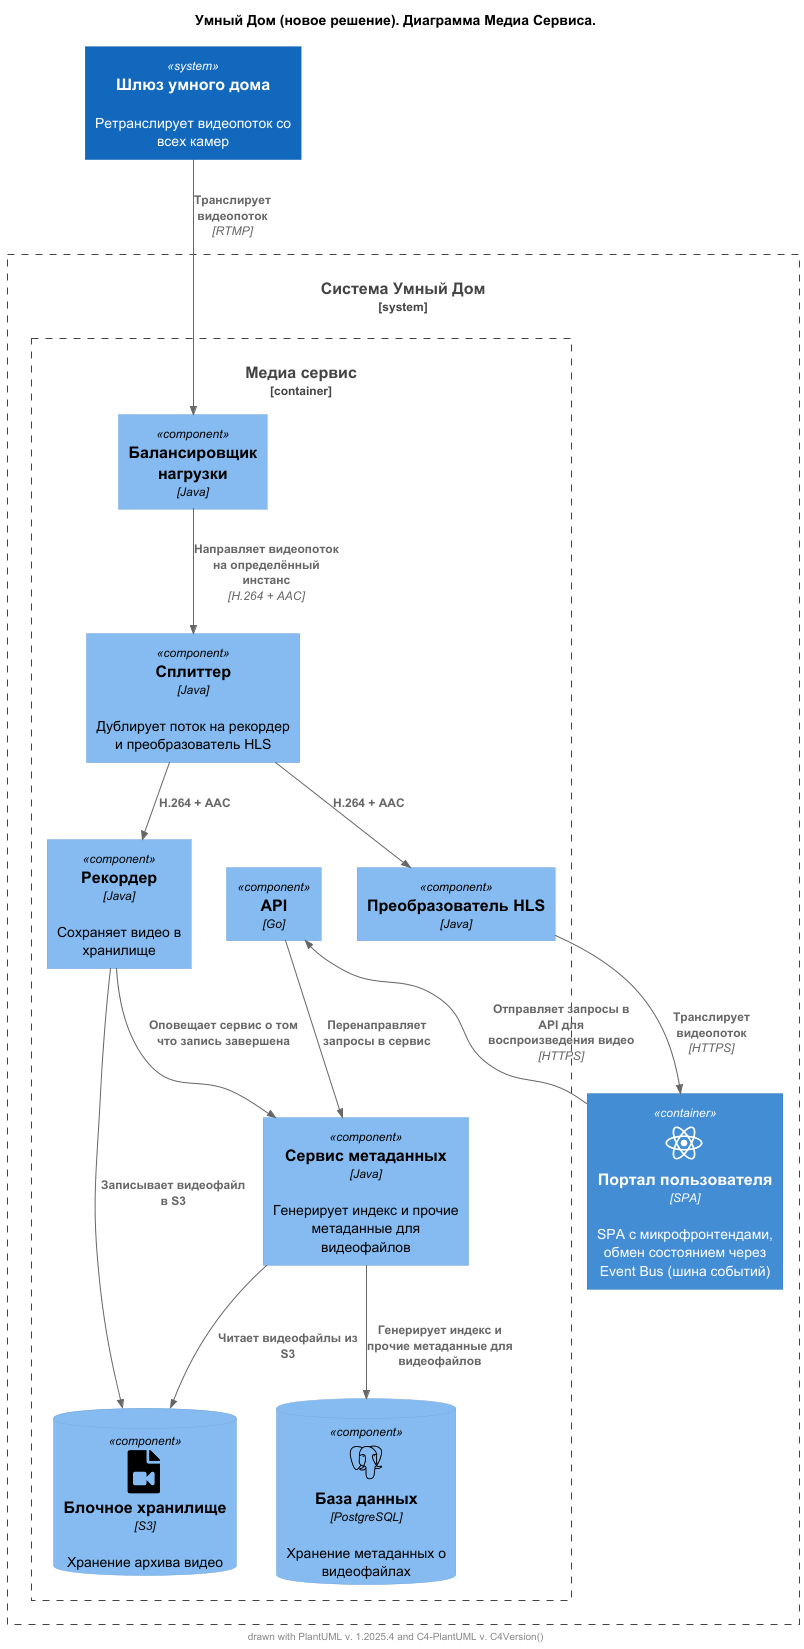

The diagram above was rendered by PlantUML. Its source (embedded in the PNG):
@startuml
title Умный Дом (новое решение). Диаграмма Медиа Сервиса.

footer drawn with PlantUML v. %version() and C4-PlantUML v. C4Version()
!include https://raw.githubusercontent.com/plantuml-stdlib/C4-PlantUML/master/C4_Component.puml

!$ICONURL = "https://raw.githubusercontent.com/tupadr3/plantuml-icon-font-sprites/v3.0.0/icons"
!include $ICONURL/devicons/java.puml
!include $ICONURL/devicons/go.puml
!include $ICONURL/devicons/react.puml
!include $ICONURL/font-awesome-5/file_video.puml

!include $ICONURL/devicons/postgresql.puml

'получения потоков видео- и аудиоданных от устройств-энкодеров по специализированным сетевым протоколам;
'хранения данных в виде файлов архива в своей файловой системе;
'трансляции информации из файлов архива в стандартном потоковом формате для воспроизведения на клиентских устройствах.

System_Boundary(SmartHomeCloud, "Система Умный Дом") {
    Container(spa, "Портал пользователя", $techn="SPA", $sprite="react", $descr="SPA с микрофронтендами, обмен состоянием через Event Bus (шина событий)")

    Container_Boundary(device_service, "Медиа сервис") {
        Component(load_balancer, "Балансировщик нагрузки", "Java")
        Component(splitter, "Сплиттер", "Java", "Дублирует поток на рекордер и преобразователь HLS")
        Component(recorder, "Рекордер", "Java", "Сохраняет видео в хранилище")
        Component(metadata_service, "Сервис метаданных", "Java", "Генерирует индекс и прочие метаданные для видеофайлов")
        Component(hls_encoder, "Преобразователь HLS", "Java")

        Component(api, "API", "Go")

        ComponentDb(s3, "Блочное хранилище", "Хранение архива видео", $techn="S3", $sprite="file_video")
        ComponentDb(media_db, "База данных", "Хранение метаданных о видеофайлах", $techn="PostgreSQL", $sprite="postgresql")
    }
}


System(hub1, "Шлюз умного дома", "Ретранслирует видеопоток со всех камер")

Rel(spa, api, "Отправляет запросы в API для воспроизведения видео", "HTTPS")
Rel(api, metadata_service, "Перенаправляет запросы в сервис")

Rel(hub1, load_balancer, "Транслирует видеопоток", "RTMP")
Rel(load_balancer, splitter, "Направляет видеопоток на определённый инстанс", "H.264 + AAC")
Rel(splitter, recorder, "H.264 + AAC")
Rel(splitter, hls_encoder, "H.264 + AAC")
Rel(hls_encoder, spa, "Транслирует видеопоток", "HTTPS")

Rel(recorder, s3, "Записывает видеофайл в S3")
Rel(recorder, metadata_service, "Оповещает сервис о том что запись завершена")
Rel(metadata_service, s3, "Читает видеофайлы из S3")
Rel(metadata_service, media_db, "Генерирует индекс и прочие метаданные для видеофайлов")

@enduml